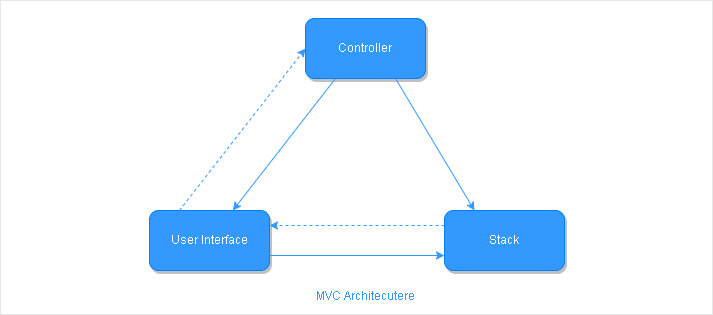

The diagram above was exported from draw.io. Its source (the exported page's mxGraphModel, read from the mxfile embedded in the PNG):
<mxGraphModel dx="1362" dy="649" grid="0" gridSize="10" guides="1" tooltips="1" connect="1" arrows="1" fold="1" page="1" pageScale="1" pageWidth="850" pageHeight="1100" math="0" shadow="0">
  <root>
    <mxCell id="0" />
    <mxCell id="1" parent="0" />
    <mxCell id="G1HBlLkuZsLtL1kFAArv-1" value="" style="rounded=0;whiteSpace=wrap;html=1;fontColor=#007FFF;strokeColor=#E6E6E6;fillColor=none;" parent="1" vertex="1">
      <mxGeometry x="83" y="330" width="712" height="314" as="geometry" />
    </mxCell>
    <mxCell id="G1HBlLkuZsLtL1kFAArv-24" value="&lt;font color=&quot;#ffffff&quot;&gt;Controller&lt;/font&gt;" style="rounded=1;whiteSpace=wrap;html=1;strokeColor=#007FFF;fillColor=#3399FF;shadow=1;" parent="1" vertex="1">
      <mxGeometry x="388" y="348" width="120" height="60" as="geometry" />
    </mxCell>
    <mxCell id="G1HBlLkuZsLtL1kFAArv-25" value="&lt;font color=&quot;#ffffff&quot;&gt;Stack&lt;/font&gt;" style="rounded=1;whiteSpace=wrap;html=1;strokeColor=#007FFF;fillColor=#3399FF;shadow=1;" parent="1" vertex="1">
      <mxGeometry x="527" y="540" width="120" height="60" as="geometry" />
    </mxCell>
    <mxCell id="G1HBlLkuZsLtL1kFAArv-26" value="&lt;font color=&quot;#ffffff&quot;&gt;User Interface&lt;/font&gt;" style="rounded=1;whiteSpace=wrap;html=1;strokeColor=#007FFF;fillColor=#3399FF;shadow=1;" parent="1" vertex="1">
      <mxGeometry x="232" y="540" width="120" height="60" as="geometry" />
    </mxCell>
    <mxCell id="G1HBlLkuZsLtL1kFAArv-30" value="" style="endArrow=classic;html=1;rounded=0;fontColor=#3399FF;strokeColor=#3399FF;entryX=1;entryY=0.25;entryDx=0;entryDy=0;exitX=0;exitY=0.25;exitDx=0;exitDy=0;dashed=1;" parent="1" source="G1HBlLkuZsLtL1kFAArv-25" target="G1HBlLkuZsLtL1kFAArv-26" edge="1">
      <mxGeometry width="50" height="50" relative="1" as="geometry">
        <mxPoint x="494" y="594" as="sourcePoint" />
        <mxPoint x="403" y="645" as="targetPoint" />
      </mxGeometry>
    </mxCell>
    <mxCell id="G1HBlLkuZsLtL1kFAArv-31" value="" style="endArrow=classic;html=1;rounded=0;fontColor=#3399FF;strokeColor=#3399FF;entryX=0;entryY=0.75;entryDx=0;entryDy=0;exitX=1;exitY=0.75;exitDx=0;exitDy=0;" parent="1" source="G1HBlLkuZsLtL1kFAArv-26" target="G1HBlLkuZsLtL1kFAArv-25" edge="1">
      <mxGeometry width="50" height="50" relative="1" as="geometry">
        <mxPoint x="537" y="550" as="sourcePoint" />
        <mxPoint x="362" y="550" as="targetPoint" />
      </mxGeometry>
    </mxCell>
    <mxCell id="G1HBlLkuZsLtL1kFAArv-32" value="" style="endArrow=classic;html=1;rounded=0;fontColor=#3399FF;strokeColor=#3399FF;exitX=0.25;exitY=1;exitDx=0;exitDy=0;" parent="1" source="G1HBlLkuZsLtL1kFAArv-24" target="G1HBlLkuZsLtL1kFAArv-26" edge="1">
      <mxGeometry width="50" height="50" relative="1" as="geometry">
        <mxPoint x="534.5" y="499" as="sourcePoint" />
        <mxPoint x="359.5" y="499" as="targetPoint" />
      </mxGeometry>
    </mxCell>
    <mxCell id="G1HBlLkuZsLtL1kFAArv-33" value="" style="endArrow=classic;html=1;rounded=0;fontColor=#3399FF;strokeColor=#3399FF;exitX=0.75;exitY=1;exitDx=0;exitDy=0;entryX=0.25;entryY=0;entryDx=0;entryDy=0;" parent="1" source="G1HBlLkuZsLtL1kFAArv-24" target="G1HBlLkuZsLtL1kFAArv-25" edge="1">
      <mxGeometry width="50" height="50" relative="1" as="geometry">
        <mxPoint x="427" y="468" as="sourcePoint" />
        <mxPoint x="335.4821428571429" y="550" as="targetPoint" />
      </mxGeometry>
    </mxCell>
    <mxCell id="G1HBlLkuZsLtL1kFAArv-34" value="" style="endArrow=classic;html=1;rounded=0;fontColor=#3399FF;strokeColor=#3399FF;exitX=0.25;exitY=0;exitDx=0;exitDy=0;entryX=0;entryY=0.5;entryDx=0;entryDy=0;dashed=1;" parent="1" source="G1HBlLkuZsLtL1kFAArv-26" target="G1HBlLkuZsLtL1kFAArv-24" edge="1">
      <mxGeometry width="50" height="50" relative="1" as="geometry">
        <mxPoint x="339.52" y="407" as="sourcePoint" />
        <mxPoint x="248.00214285714287" y="489" as="targetPoint" />
      </mxGeometry>
    </mxCell>
    <mxCell id="G1HBlLkuZsLtL1kFAArv-36" value="MVC Architecutere" style="text;html=1;align=center;verticalAlign=middle;resizable=0;points=[];autosize=1;strokeColor=none;fillColor=none;fontColor=#3399FF;" parent="1" vertex="1">
      <mxGeometry x="393" y="617" width="110" height="18" as="geometry" />
    </mxCell>
  </root>
</mxGraphModel>